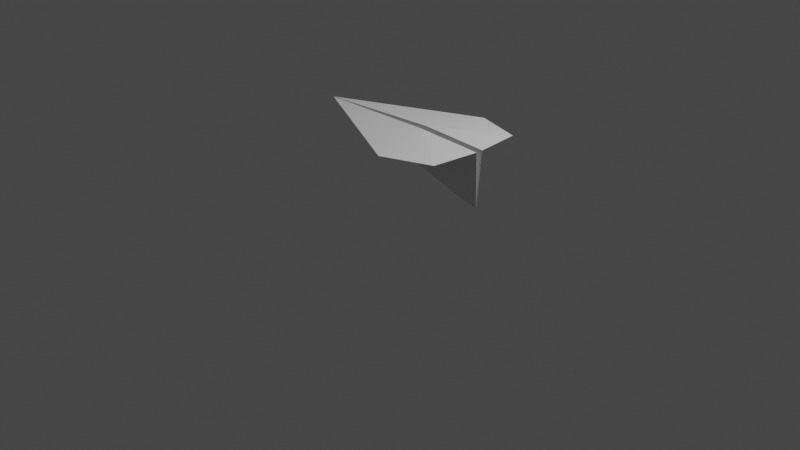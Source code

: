 # Source: Blender_Project_Files_V1.blend  (saved by Blender 3.3.6; exported with 4.5.12 LTS)
import bpy
from mathutils import Matrix  # noqa: F401  (used for matrix-valued properties, if any)

bpy.ops.wm.read_factory_settings(use_empty=True)
scene = bpy.context.scene
scene.name = 'Scene'

# ---- collections
col_collection = bpy.data.collections.new('Collection'); scene.collection.children.link(col_collection)

# ---- materials (node trees are filled in below, after node groups)
mat_material = bpy.data.materials.new('Material')
mat_material.alpha_threshold = 0.0
mat_material.use_transparent_shadow = False
mat_material.roughness = 0.5
mat_material.line_color = (0.0, 0.0, 0.0, 1.0)

# ---- material node trees
mat_material.use_nodes = True; mat_material.node_tree.nodes.clear()
_N = mat_material.node_tree.nodes; _L = mat_material.node_tree.links
n0 = _N.new('ShaderNodeOutputMaterial'); n0.name = 'Material Output'; n0.location = (300, 300)
n1 = _N.new('ShaderNodeBsdfPrincipled'); n1.name = 'Principled BSDF'; n1.location = (10, 300)
n1.distribution = 'GGX'
n1.subsurface_method = 'RANDOM_WALK_SKIN'
n1.inputs[3].default_value = 1.45
n1.inputs[27].default_value = (0.0, 0.0, 0.0, 1.0)
n1.inputs[28].default_value = 1.0
_L.new(n1.outputs[0], n0.inputs[0])
n0.is_active_output = True

# ---- world
world_world = bpy.data.worlds.new('World'); scene.world = world_world
world_world.use_nodes = True; world_world.node_tree.nodes.clear()
_N = world_world.node_tree.nodes; _L = world_world.node_tree.links
n0 = _N.new('ShaderNodeOutputWorld'); n0.name = 'World Output'; n0.location = (300, 300)
n1 = _N.new('ShaderNodeBackground'); n1.name = 'Background'; n1.location = (10, 300)
n1.inputs[0].default_value = (0.05088, 0.05088, 0.05088, 1.0)
_L.new(n1.outputs[0], n0.inputs[0])
n0.is_active_output = True
world_world.color = (0.05088, 0.05088, 0.05088)
world_world.use_sun_shadow = False
world_world.sun_shadow_jitter_overblur = 0.0

# ---- cameras
cam_camera = bpy.data.cameras.new('Camera')
cam_camera.clip_end = 100.0
cam_camera.ortho_scale = 7.314

# ---- lights
light_light = bpy.data.lights.new('Light', 'POINT')
light_light.transmission_factor = 0.0
light_light.energy = 1000.0
light_light.shadow_soft_size = 0.1
light_light.shadow_maximum_resolution = 0.006
light_light.use_absolute_resolution = True

# ---- meshes
me_cube = bpy.data.meshes.new('Cube')
me_cube.from_pydata([(1.004, 0.5234, -1.593), (1.044, 0.000849, -2.18), (0.4716, 0.7004, -1.61), (1.063, 0.03828, -1.588), (-0.9773, 0.003028, -1.597), (0.1996, 0.00784, -1.935), (0.3368, 0.04016, -1.558), (0.3116, 0.0728, -1.619), (0.1842, 0.03689, -1.921)], [], [(4, 5, 6), (0, 2, 6, 3), (7, 5, 4, 2), (6, 5, 1, 3), (6, 2, 4), (7, 4, 8)])
_uv = me_cube.uv_layers.new(name='UVMap')
_uv.uv.foreach_set('vector', [0.625, 0.125, 0.5601, 0.4157, 0.625, 0.4487, 0.625, 0.5, 0.695, 0.5, 0.7131, 0.625, 0.625, 0.625, 0.0, 0.0, 0.5601, 0.4157, 0.875, 0.625, 0.695, 0.5, 0.625, 0.4487, 0.5601, 0.4157, 0.5133, 0.625, 0.625, 0.625, 0.7131, 0.625, 0.695, 0.5, 0.875, 0.625, 0.0, 0.0, 0.0, 0.0, 0.0, 0.0])
me_cube.materials.append(mat_material)
me_cube.use_mirror_vertex_groups = False
me_cube.update()

# ---- objects
ob_cube = bpy.data.objects.new('Cube', me_cube)
ob_light = bpy.data.objects.new('Light', light_light)
ob_camera = bpy.data.objects.new('Camera', cam_camera)

# ---- transforms, parenting, visibility, modifiers, constraints
ob_cube.location = (0.0, 0.0, 2.647)
ob_cube.lock_rotations_4d = False
ob_cube.empty_display_type = 'ARROWS'
ob_cube.lineart.crease_threshold = 0.0
_m = ob_cube.modifiers.new('镜像', 'MIRROR')
_m.use_axis = (False, True, False)
ob_light.location = (4.076, 1.005, 5.904)
ob_light.rotation_euler = (0.6503, 0.05522, 1.866)
ob_light.lock_rotations_4d = False
ob_light.empty_display_type = 'ARROWS'
ob_light.color = (0.0, 0.0, 0.0, 0.0)
ob_light.lineart.crease_threshold = 0.0
ob_camera.location = (7.359, -6.926, 4.958)
ob_camera.rotation_euler = (1.109, 0.0, 0.8149)
ob_camera.lock_rotations_4d = False
ob_camera.empty_display_type = 'ARROWS'
ob_camera.color = (0.0, 0.0, 0.0, 0.0)
ob_camera.display_type = 'WIRE'
ob_camera.lineart.crease_threshold = 0.0

# ---- collection membership
col_collection.objects.link(ob_cube)
col_collection.objects.link(ob_light)
col_collection.objects.link(ob_camera)

# ---- scene / render settings (as saved in the file)
scene.camera = ob_camera
scene.frame_start = 1; scene.frame_end = 250; scene.frame_set(0)
scene.render.engine = 'BLENDER_EEVEE_NEXT'
scene.cycles.sampling_pattern = 'TABULATED_SOBOL'
scene.cycles.use_light_tree = False
scene.view_settings.view_transform = 'Filmic'
bpy.context.view_layer.update()
